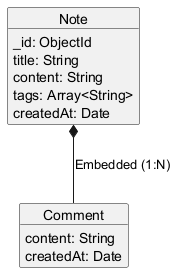

The diagram above was rendered by PlantUML. Its source (embedded in the PNG):
@startuml DataModel
object Note {
  _id: ObjectId
  title: String
  content: String
  tags: Array<String>
  createdAt: Date
}

object Comment {
  content: String
  createdAt: Date
}

Note *-- Comment : "Embedded (1:N)"
@enduml